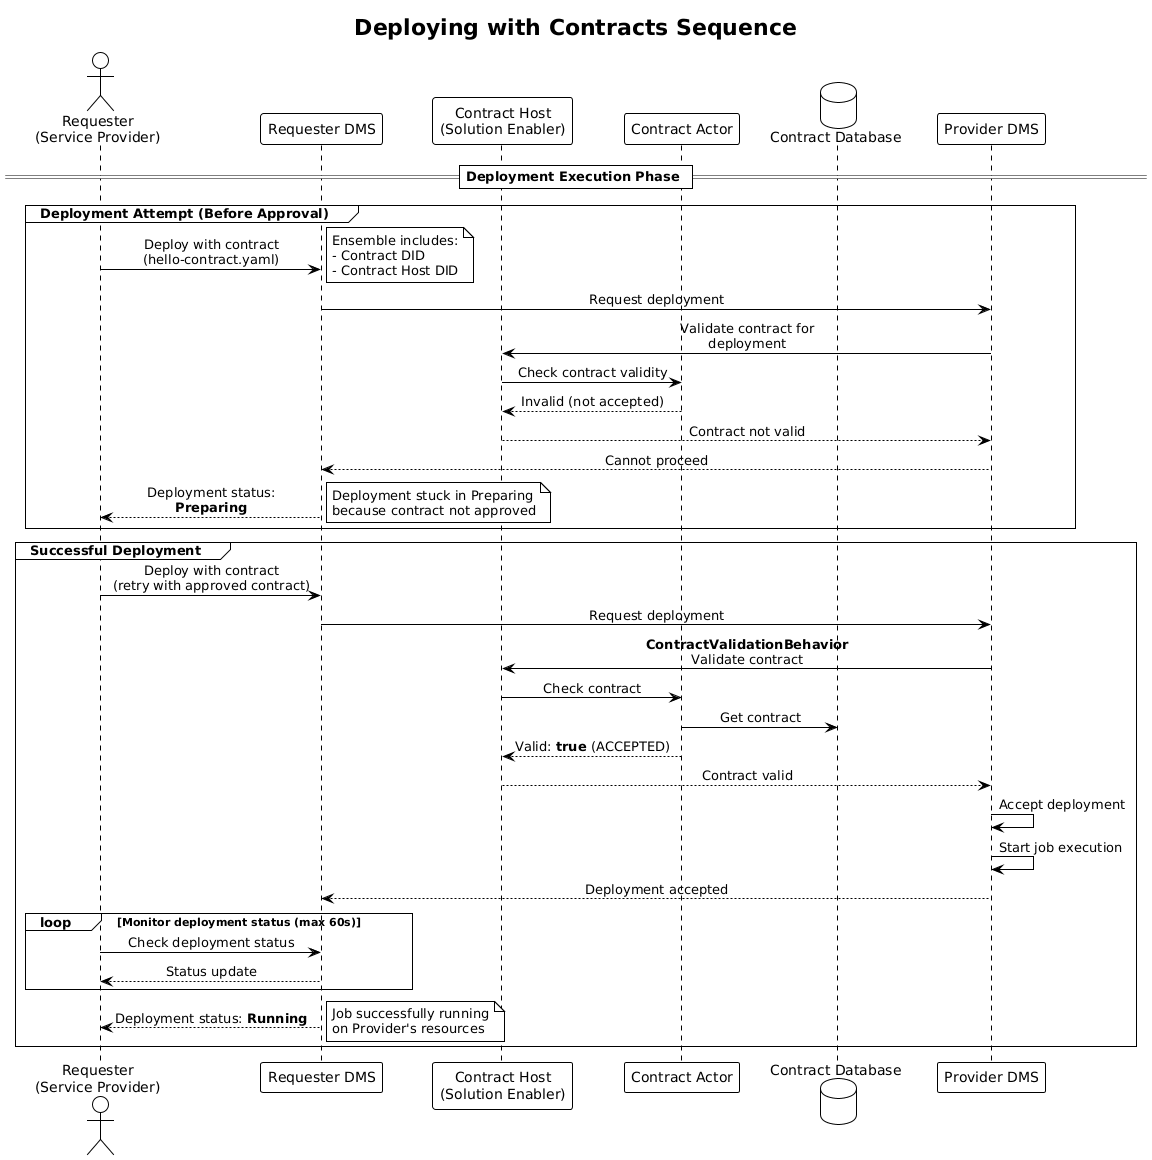

The diagram above was rendered by PlantUML. Its source (embedded in the PNG):
@startuml
!theme plain
skinparam backgroundColor #FEFEFE
skinparam sequenceMessageAlign center
skinparam maxMessageSize 200
skinparam ParticipantPadding 20
skinparam BoxPadding 10

title Deploying with Contracts Sequence

actor "Requester\n(Service Provider)" as Requester
participant "Requester DMS" as ReqDMS
participant "Contract Host\n(Solution Enabler)" as ContractHost
participant "Contract Actor" as ContractActor
database "Contract Database" as ContractDB
'actor "Provider\n(Compute Provider)" as Provider
participant "Provider DMS" as ProvDMS
'participant "Payment Validator" as PaymentValidator
'participant "Blockchain RPC" as MockRPC

== Deployment Execution Phase ==

group Deployment Attempt (Before Approval)
    Requester -> ReqDMS: Deploy with contract\n(hello-contract.yaml)
    note right
        Ensemble includes:
        - Contract DID
        - Contract Host DID
    end note
    ReqDMS -> ProvDMS: Request deployment
    ProvDMS -> ContractHost: Validate contract for deployment
    ContractHost -> ContractActor: Check contract validity
    ContractActor --> ContractHost: Invalid (not accepted)
    ContractHost --> ProvDMS: Contract not valid
    ProvDMS --> ReqDMS: Cannot proceed
    ReqDMS --> Requester: Deployment status: **Preparing**
    note right: Deployment stuck in Preparing\nbecause contract not approved
end

group Successful Deployment
    Requester -> ReqDMS: Deploy with contract\n(retry with approved contract)
    ReqDMS -> ProvDMS: Request deployment
    ProvDMS -> ContractHost: **ContractValidationBehavior**\nValidate contract
    ContractHost -> ContractActor: Check contract
    ContractActor -> ContractDB: Get contract
    ContractActor --> ContractHost: Valid: **true** (ACCEPTED)
    ContractHost --> ProvDMS: Contract valid
    ProvDMS -> ProvDMS: Accept deployment
    ProvDMS -> ProvDMS: Start job execution
    ProvDMS --> ReqDMS: Deployment accepted

    loop Monitor deployment status (max 60s)
        Requester -> ReqDMS: Check deployment status
        ReqDMS --> Requester: Status update
    end

    ReqDMS --> Requester: Deployment status: **Running**
    note right: Job successfully running\non Provider's resources
end
@enduml